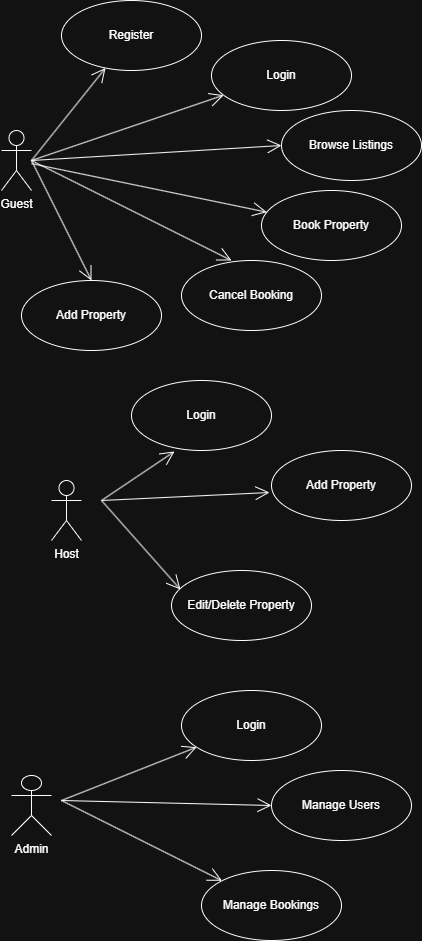

The diagram above was exported from draw.io. Its source (the exported page's mxGraphModel, read from the mxfile embedded in the PNG):
<mxGraphModel dx="946" dy="1697" grid="1" gridSize="10" guides="1" tooltips="1" connect="1" arrows="1" fold="1" page="1" pageScale="1" pageWidth="850" pageHeight="1100" math="0" shadow="0">
  <root>
    <mxCell id="0" />
    <mxCell id="1" parent="0" />
    <mxCell id="-qUOcmZ9qkC7R4ZHHP_C-1" value="Admin" style="shape=umlActor;verticalLabelPosition=bottom;verticalAlign=top;html=1;" vertex="1" parent="1">
      <mxGeometry x="150" y="585" width="40" height="60" as="geometry" />
    </mxCell>
    <mxCell id="-qUOcmZ9qkC7R4ZHHP_C-2" value="Host" style="shape=umlActor;verticalLabelPosition=bottom;verticalAlign=top;html=1;" vertex="1" parent="1">
      <mxGeometry x="190" y="290" width="30" height="60" as="geometry" />
    </mxCell>
    <mxCell id="-qUOcmZ9qkC7R4ZHHP_C-3" value="Guest" style="shape=umlActor;verticalLabelPosition=bottom;verticalAlign=top;html=1;" vertex="1" parent="1">
      <mxGeometry x="140" y="-60" width="30" height="60" as="geometry" />
    </mxCell>
    <mxCell id="-qUOcmZ9qkC7R4ZHHP_C-4" value="Add Property" style="ellipse;whiteSpace=wrap;html=1;" vertex="1" parent="1">
      <mxGeometry x="160" y="90" width="140" height="70" as="geometry" />
    </mxCell>
    <mxCell id="-qUOcmZ9qkC7R4ZHHP_C-5" value="Register" style="ellipse;whiteSpace=wrap;html=1;" vertex="1" parent="1">
      <mxGeometry x="200" y="-190" width="140" height="70" as="geometry" />
    </mxCell>
    <mxCell id="-qUOcmZ9qkC7R4ZHHP_C-6" value="Login" style="ellipse;whiteSpace=wrap;html=1;" vertex="1" parent="1">
      <mxGeometry x="350" y="-150" width="140" height="70" as="geometry" />
    </mxCell>
    <mxCell id="-qUOcmZ9qkC7R4ZHHP_C-7" value="Browse Listings" style="ellipse;whiteSpace=wrap;html=1;" vertex="1" parent="1">
      <mxGeometry x="420" y="-80" width="140" height="70" as="geometry" />
    </mxCell>
    <mxCell id="-qUOcmZ9qkC7R4ZHHP_C-8" value="Book Property" style="ellipse;whiteSpace=wrap;html=1;" vertex="1" parent="1">
      <mxGeometry x="400" width="140" height="70" as="geometry" />
    </mxCell>
    <mxCell id="-qUOcmZ9qkC7R4ZHHP_C-9" value="Cancel Booking" style="ellipse;whiteSpace=wrap;html=1;" vertex="1" parent="1">
      <mxGeometry x="320" y="70" width="140" height="70" as="geometry" />
    </mxCell>
    <mxCell id="-qUOcmZ9qkC7R4ZHHP_C-10" value="Login" style="ellipse;whiteSpace=wrap;html=1;" vertex="1" parent="1">
      <mxGeometry x="270" y="190" width="140" height="70" as="geometry" />
    </mxCell>
    <mxCell id="-qUOcmZ9qkC7R4ZHHP_C-11" value="Add Property" style="ellipse;whiteSpace=wrap;html=1;" vertex="1" parent="1">
      <mxGeometry x="410" y="260" width="140" height="70" as="geometry" />
    </mxCell>
    <mxCell id="-qUOcmZ9qkC7R4ZHHP_C-12" value="Edit/Delete Property" style="ellipse;whiteSpace=wrap;html=1;" vertex="1" parent="1">
      <mxGeometry x="310" y="380" width="140" height="70" as="geometry" />
    </mxCell>
    <mxCell id="-qUOcmZ9qkC7R4ZHHP_C-13" value="Login" style="ellipse;whiteSpace=wrap;html=1;" vertex="1" parent="1">
      <mxGeometry x="320" y="500" width="140" height="70" as="geometry" />
    </mxCell>
    <mxCell id="-qUOcmZ9qkC7R4ZHHP_C-14" value=" Manage Users" style="ellipse;whiteSpace=wrap;html=1;" vertex="1" parent="1">
      <mxGeometry x="410" y="580" width="140" height="70" as="geometry" />
    </mxCell>
    <mxCell id="-qUOcmZ9qkC7R4ZHHP_C-15" value="Manage Bookings" style="ellipse;whiteSpace=wrap;html=1;" vertex="1" parent="1">
      <mxGeometry x="340" y="680" width="140" height="70" as="geometry" />
    </mxCell>
    <mxCell id="-qUOcmZ9qkC7R4ZHHP_C-23" value="" style="endArrow=open;endFill=1;endSize=12;html=1;rounded=0;entryX=0;entryY=0.5;entryDx=0;entryDy=0;" edge="1" parent="1" target="-qUOcmZ9qkC7R4ZHHP_C-14">
      <mxGeometry width="160" relative="1" as="geometry">
        <mxPoint x="200" y="610" as="sourcePoint" />
        <mxPoint x="360" y="629.5" as="targetPoint" />
      </mxGeometry>
    </mxCell>
    <mxCell id="-qUOcmZ9qkC7R4ZHHP_C-24" value="" style="endArrow=open;endFill=1;endSize=12;html=1;rounded=0;" edge="1" parent="1" target="-qUOcmZ9qkC7R4ZHHP_C-13">
      <mxGeometry width="160" relative="1" as="geometry">
        <mxPoint x="200" y="610" as="sourcePoint" />
        <mxPoint x="400" y="600" as="targetPoint" />
      </mxGeometry>
    </mxCell>
    <mxCell id="-qUOcmZ9qkC7R4ZHHP_C-25" value="" style="endArrow=open;endFill=1;endSize=12;html=1;rounded=0;" edge="1" parent="1" target="-qUOcmZ9qkC7R4ZHHP_C-15">
      <mxGeometry width="160" relative="1" as="geometry">
        <mxPoint x="200" y="610" as="sourcePoint" />
        <mxPoint x="410" y="650" as="targetPoint" />
      </mxGeometry>
    </mxCell>
    <mxCell id="-qUOcmZ9qkC7R4ZHHP_C-26" value="" style="endArrow=open;endFill=1;endSize=12;html=1;rounded=0;entryX=0.064;entryY=0.271;entryDx=0;entryDy=0;entryPerimeter=0;" edge="1" parent="1" target="-qUOcmZ9qkC7R4ZHHP_C-12">
      <mxGeometry width="160" relative="1" as="geometry">
        <mxPoint x="240" y="310" as="sourcePoint" />
        <mxPoint x="430" y="330" as="targetPoint" />
      </mxGeometry>
    </mxCell>
    <mxCell id="-qUOcmZ9qkC7R4ZHHP_C-27" value="" style="endArrow=open;endFill=1;endSize=12;html=1;rounded=0;entryX=0.307;entryY=1.014;entryDx=0;entryDy=0;entryPerimeter=0;" edge="1" parent="1" target="-qUOcmZ9qkC7R4ZHHP_C-10">
      <mxGeometry width="160" relative="1" as="geometry">
        <mxPoint x="240" y="310" as="sourcePoint" />
        <mxPoint x="430" y="290" as="targetPoint" />
      </mxGeometry>
    </mxCell>
    <mxCell id="-qUOcmZ9qkC7R4ZHHP_C-28" value="" style="endArrow=open;endFill=1;endSize=12;html=1;rounded=0;" edge="1" parent="1">
      <mxGeometry width="160" relative="1" as="geometry">
        <mxPoint x="240" y="310" as="sourcePoint" />
        <mxPoint x="408" y="302" as="targetPoint" />
      </mxGeometry>
    </mxCell>
    <mxCell id="-qUOcmZ9qkC7R4ZHHP_C-29" value="" style="endArrow=open;endFill=1;endSize=12;html=1;rounded=0;entryX=0.5;entryY=0;entryDx=0;entryDy=0;" edge="1" parent="1" target="-qUOcmZ9qkC7R4ZHHP_C-4">
      <mxGeometry width="160" relative="1" as="geometry">
        <mxPoint x="170" y="-30" as="sourcePoint" />
        <mxPoint x="380" y="-20" as="targetPoint" />
      </mxGeometry>
    </mxCell>
    <mxCell id="-qUOcmZ9qkC7R4ZHHP_C-30" value="" style="endArrow=open;endFill=1;endSize=12;html=1;rounded=0;entryX=0.357;entryY=0;entryDx=0;entryDy=0;entryPerimeter=0;" edge="1" parent="1" target="-qUOcmZ9qkC7R4ZHHP_C-9">
      <mxGeometry width="160" relative="1" as="geometry">
        <mxPoint x="170" y="-30" as="sourcePoint" />
        <mxPoint x="390" y="-10" as="targetPoint" />
      </mxGeometry>
    </mxCell>
    <mxCell id="-qUOcmZ9qkC7R4ZHHP_C-31" value="" style="endArrow=open;endFill=1;endSize=12;html=1;rounded=0;" edge="1" parent="1" source="-qUOcmZ9qkC7R4ZHHP_C-3" target="-qUOcmZ9qkC7R4ZHHP_C-8">
      <mxGeometry width="160" relative="1" as="geometry">
        <mxPoint x="200" y="-20" as="sourcePoint" />
        <mxPoint x="410" y="-20" as="targetPoint" />
      </mxGeometry>
    </mxCell>
    <mxCell id="-qUOcmZ9qkC7R4ZHHP_C-32" value="" style="endArrow=open;endFill=1;endSize=12;html=1;rounded=0;entryX=0;entryY=0.5;entryDx=0;entryDy=0;" edge="1" parent="1" target="-qUOcmZ9qkC7R4ZHHP_C-7">
      <mxGeometry width="160" relative="1" as="geometry">
        <mxPoint x="170" y="-30" as="sourcePoint" />
        <mxPoint x="329.18331212659405" y="-79.99893732312364" as="targetPoint" />
      </mxGeometry>
    </mxCell>
    <mxCell id="-qUOcmZ9qkC7R4ZHHP_C-33" value="" style="endArrow=open;endFill=1;endSize=12;html=1;rounded=0;" edge="1" parent="1" target="-qUOcmZ9qkC7R4ZHHP_C-6">
      <mxGeometry width="160" relative="1" as="geometry">
        <mxPoint x="170" y="-30" as="sourcePoint" />
        <mxPoint x="420" y="-30.5" as="targetPoint" />
      </mxGeometry>
    </mxCell>
    <mxCell id="-qUOcmZ9qkC7R4ZHHP_C-34" value="" style="endArrow=open;endFill=1;endSize=12;html=1;rounded=0;" edge="1" parent="1" target="-qUOcmZ9qkC7R4ZHHP_C-5">
      <mxGeometry width="160" relative="1" as="geometry">
        <mxPoint x="170" y="-30" as="sourcePoint" />
        <mxPoint x="380" y="-30" as="targetPoint" />
      </mxGeometry>
    </mxCell>
  </root>
</mxGraphModel>